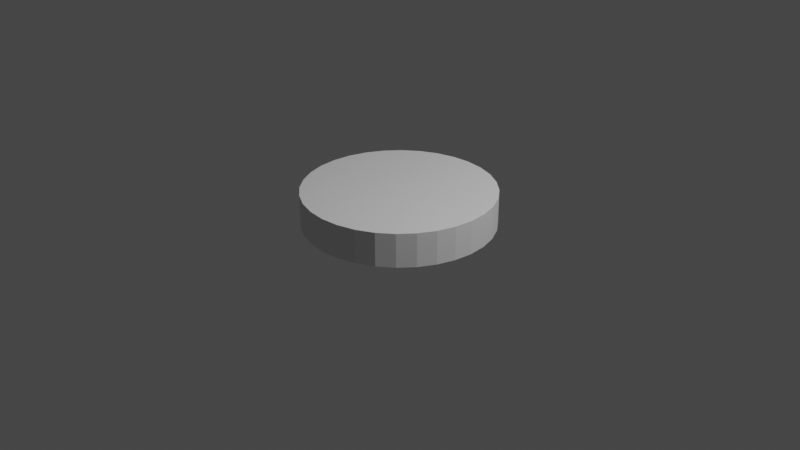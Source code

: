 # Source: test_cylinder.blend  (saved by Blender 2.83.19; exported with 4.5.12 LTS)
import bpy
from mathutils import Matrix  # noqa: F401  (used for matrix-valued properties, if any)

bpy.ops.wm.read_factory_settings(use_empty=True)
scene = bpy.context.scene
scene.name = 'Scene'

# ---- collections
col_collection = bpy.data.collections.new('Collection'); scene.collection.children.link(col_collection)

# ---- world
world_world = bpy.data.worlds.new('World'); scene.world = world_world
world_world.use_nodes = True; world_world.node_tree.nodes.clear()
_N = world_world.node_tree.nodes; _L = world_world.node_tree.links
n0 = _N.new('ShaderNodeOutputWorld'); n0.name = 'World Output'; n0.location = (300, 300)
n1 = _N.new('ShaderNodeBackground'); n1.name = 'Background'; n1.location = (10, 300)
n1.inputs[0].default_value = (0.05088, 0.05088, 0.05088, 1.0)
_L.new(n1.outputs[0], n0.inputs[0])
n0.is_active_output = True
world_world.color = (0.05088, 0.05088, 0.05088)
world_world.use_sun_shadow = False
world_world.sun_shadow_jitter_overblur = 0.0

# ---- cameras
cam_camera = bpy.data.cameras.new('Camera')
cam_camera.clip_end = 100.0
cam_camera.ortho_scale = 7.314

# ---- lights
light_light = bpy.data.lights.new('Light', 'POINT')
light_light.transmission_factor = 0.0
light_light.energy = 1000.0
light_light.shadow_soft_size = 0.1
light_light.shadow_maximum_resolution = 0.006
light_light.use_absolute_resolution = True

# ---- meshes
me_cylinder_001 = bpy.data.meshes.new('Cylinder.001')
me_cylinder_001.from_pydata([(0.3827, 0.9239, -1.0), (0.9808, -0.1951, -1.0), (0.5556, -0.8315, -1.0), (0.1951, -0.9808, -1.0), (-0.1951, -0.9808, -1.0), (-0.3827, -0.9239, -1.0), (-0.5556, -0.8315, -1.0), (-0.7071, -0.7071, -1.0), (-0.8315, -0.5556, -1.0), (-1.0, 9.656e-07, -1.0), (-0.8315, 0.5556, -1.0), (-0.3827, 0.9239, -1.0), (-0.1951, 0.9808, -1.0), (8.941e-08, 3.129e-07, -0.6458), (0.0, 1.0, -1.0), (0.1951, 0.9808, -1.0), (0.1951, 0.9808, -0.6458), (0.0, 1.0, -0.6458), (0.3827, 0.9239, -0.6458), (0.5556, 0.8315, -1.0), (0.5556, 0.8315, -0.6458), (0.7071, 0.7071, -1.0), (0.7071, 0.7071, -0.6458), (0.8315, 0.5556, -1.0), (0.8315, 0.5556, -0.6458), (0.9239, 0.3827, -1.0), (0.9239, 0.3827, -0.6458), (0.9808, 0.1951, -1.0), (0.9808, 0.1951, -0.6458), (1.0, 7.55e-08, -1.0), (1.0, 7.55e-08, -0.6458), (0.9808, -0.1951, -0.6458), (0.9239, -0.3827, -1.0), (0.9239, -0.3827, -0.6458), (0.8315, -0.5556, -1.0), (0.8315, -0.5556, -0.6458), (0.7071, -0.7071, -1.0), (0.7071, -0.7071, -0.6458), (0.5556, -0.8315, -0.6458), (0.3827, -0.9239, -1.0), (0.3827, -0.9239, -0.6458), (0.1951, -0.9808, -0.6458), (-3.258e-07, -1.0, -1.0), (-3.258e-07, -1.0, -0.6458), (-0.1951, -0.9808, -0.6458), (-0.3827, -0.9239, -0.6458), (-0.5556, -0.8315, -0.6458), (-0.7071, -0.7071, -0.6458), (-0.8315, -0.5556, -0.6458), (-0.9239, -0.3827, -1.0), (-0.9239, -0.3827, -0.6458), (-0.9808, -0.1951, -1.0), (-0.9808, -0.1951, -0.6458), (-1.0, 9.656e-07, -0.6458), (-0.9808, 0.1951, -1.0), (-0.9808, 0.1951, -0.6458), (-0.9239, 0.3827, -1.0), (-0.9239, 0.3827, -0.6458), (-0.8315, 0.5556, -0.6458), (-0.7071, 0.7071, -1.0), (-0.7071, 0.7071, -0.6458), (-0.5556, 0.8315, -1.0), (-0.5556, 0.8315, -0.6458), (-0.3827, 0.9239, -0.6458), (-0.1951, 0.9808, -0.6458), (0.1756, 0.8827, -0.6458), (1.187e-08, 0.9, -0.6458), (0.3444, 0.8315, -0.6458), (0.5, 0.7483, -0.6458), (0.6364, 0.6364, -0.6458), (0.7483, 0.5, -0.6458), (0.8315, 0.3444, -0.6458), (0.8827, 0.1756, -0.6458), (0.9, 9.645e-08, -0.6458), (0.8827, -0.1756, -0.6458), (0.8315, -0.3444, -0.6458), (0.7483, -0.5, -0.6458), (0.6364, -0.6364, -0.6458), (0.5, -0.7483, -0.6458), (0.3444, -0.8315, -0.6458), (0.1756, -0.8827, -0.6458), (-2.814e-07, -0.9, -0.6458), (-0.1756, -0.8827, -0.6458), (-0.3444, -0.8315, -0.6458), (-0.5, -0.7483, -0.6458), (-0.6364, -0.6364, -0.6458), (-0.7483, -0.5, -0.6458), (-0.8315, -0.3444, -0.6458), (-0.8827, -0.1756, -0.6458), (-0.9, 8.975e-07, -0.6458), (-0.8827, 0.1756, -0.6458), (-0.8315, 0.3444, -0.6458), (-0.7483, 0.5, -0.6458), (-0.6364, 0.6364, -0.6458), (-0.5, 0.7483, -0.6458), (-0.3444, 0.8315, -0.6458), (-0.1756, 0.8827, -0.6458), (0.1563, 0.7856, -0.6458), (1.963e-08, 0.801, -0.6458), (0.3065, 0.74, -0.6458), (0.445, 0.666, -0.6458), (0.5664, 0.5664, -0.6458), (0.666, 0.445, -0.6458), (0.74, 0.3065, -0.6458), (0.7856, 0.1563, -0.6458), (0.801, 1.217e-07, -0.6458), (0.7856, -0.1563, -0.6458), (0.74, -0.3065, -0.6458), (0.666, -0.445, -0.6458), (0.5664, -0.5664, -0.6458), (0.445, -0.666, -0.6458), (0.3065, -0.74, -0.6458), (0.1563, -0.7856, -0.6458), (-2.414e-07, -0.801, -0.6458), (-0.1563, -0.7856, -0.6458), (-0.3065, -0.74, -0.6458), (-0.445, -0.666, -0.6458), (-0.5664, -0.5664, -0.6458), (-0.666, -0.445, -0.6458), (-0.74, -0.3065, -0.6458), (-0.7856, -0.1563, -0.6458), (-0.801, 8.347e-07, -0.6458), (-0.7856, 0.1563, -0.6458), (-0.74, 0.3065, -0.6458), (-0.666, 0.445, -0.6458), (-0.5664, 0.5664, -0.6458), (-0.445, 0.666, -0.6458), (-0.3065, 0.74, -0.6458), (-0.1563, 0.7856, -0.6458), (0.1406, 0.707, -0.6458), (2.494e-08, 0.7209, -0.6458), (0.2759, 0.666, -0.6458), (0.4005, 0.5994, -0.6458), (0.5098, 0.5098, -0.6458), (0.5994, 0.4005, -0.6458), (0.666, 0.2759, -0.6458), (0.707, 0.1406, -0.6458), (0.7209, 1.419e-07, -0.6458), (0.707, -0.1406, -0.6458), (0.666, -0.2759, -0.6458), (0.5994, -0.4005, -0.6458), (0.5098, -0.5098, -0.6458), (0.4005, -0.5994, -0.6458), (0.2759, -0.666, -0.6458), (0.1406, -0.707, -0.6458), (-2.1e-07, -0.7209, -0.6458), (-0.1406, -0.707, -0.6458), (-0.2759, -0.666, -0.6458), (-0.4005, -0.5994, -0.6458), (-0.5098, -0.5098, -0.6458), (-0.5994, -0.4005, -0.6458), (-0.666, -0.2759, -0.6458), (-0.707, -0.1406, -0.6458), (-0.7209, 7.836e-07, -0.6458), (-0.707, 0.1406, -0.6458), (-0.666, 0.2759, -0.6458), (-0.5994, 0.4005, -0.6458), (-0.5098, 0.5098, -0.6458), (-0.4005, 0.5994, -0.6458), (-0.2759, 0.666, -0.6458), (-0.1406, 0.707, -0.6458), (0.1195, 0.601, -0.6458), (3.188e-08, 0.6128, -0.6458), (0.2345, 0.5661, -0.6458), (0.3404, 0.5095, -0.6458), (0.4333, 0.4333, -0.6458), (0.5095, 0.3404, -0.6458), (0.5661, 0.2345, -0.6458), (0.601, 0.1195, -0.6458), (0.6128, 1.676e-07, -0.6458), (0.601, -0.1195, -0.6458), (0.5661, -0.2345, -0.6458), (0.5095, -0.3404, -0.6458), (0.4333, -0.4333, -0.6458), (0.3404, -0.5095, -0.6458), (0.2345, -0.5661, -0.6458), (0.1195, -0.601, -0.6458), (-1.678e-07, -0.6128, -0.6458), (-0.1195, -0.601, -0.6458), (-0.2345, -0.5661, -0.6458), (-0.3404, -0.5095, -0.6458), (-0.4333, -0.4333, -0.6458), (-0.5095, -0.3404, -0.6458), (-0.5661, -0.2345, -0.6458), (-0.601, -0.1195, -0.6458), (-0.6128, 7.13e-07, -0.6458), (-0.601, 0.1195, -0.6458), (-0.5661, 0.2345, -0.6458), (-0.5095, 0.3404, -0.6458), (-0.4333, 0.4333, -0.6458), (-0.3404, 0.5095, -0.6458), (-0.2345, 0.5661, -0.6458), (-0.1195, 0.601, -0.6458), (0.09564, 0.4808, -0.6458), (5.205e-08, 0.4902, -0.6458), (0.1876, 0.4529, -0.6458), (0.2723, 0.4076, -0.6458), (0.3466, 0.3466, -0.6458), (0.4076, 0.2723, -0.6458), (0.4529, 0.1876, -0.6458), (0.4808, 0.09564, -0.6458), (0.4902, 2.004e-07, -0.6458), (0.4808, -0.09564, -0.6458), (0.4529, -0.1876, -0.6458), (0.4076, -0.2723, -0.6458), (0.3466, -0.3466, -0.6458), (0.2723, -0.4076, -0.6458), (0.1876, -0.4529, -0.6458), (0.09564, -0.4808, -0.6458), (-1.077e-07, -0.4902, -0.6458), (-0.09564, -0.4808, -0.6458), (-0.1876, -0.4529, -0.6458), (-0.2723, -0.4076, -0.6458), (-0.3466, -0.3466, -0.6458), (-0.4076, -0.2723, -0.6458), (-0.4529, -0.1876, -0.6458), (-0.4808, -0.09564, -0.6458), (-0.4902, 6.367e-07, -0.6458), (-0.4808, 0.09564, -0.6458), (-0.4529, 0.1876, -0.6458), (-0.4076, 0.2723, -0.6458), (-0.3466, 0.3466, -0.6458), (-0.2723, 0.4076, -0.6458), (-0.1876, 0.4529, -0.6458), (-0.09563, 0.4808, -0.6458), (0.06694, 0.3366, -0.6458), (6.095e-08, 0.3431, -0.6458), (0.1313, 0.317, -0.6458), (0.1906, 0.2853, -0.6458), (0.2426, 0.2426, -0.6458), (0.2853, 0.1906, -0.6458), (0.317, 0.1313, -0.6458), (0.3366, 0.06695, -0.6458), (0.3431, 2.319e-07, -0.6458), (0.3366, -0.06694, -0.6458), (0.317, -0.1313, -0.6458), (0.2853, -0.1906, -0.6458), (0.2426, -0.2426, -0.6458), (0.1906, -0.2853, -0.6458), (0.1313, -0.317, -0.6458), (0.06694, -0.3366, -0.6458), (-5.086e-08, -0.3431, -0.6458), (-0.06695, -0.3366, -0.6458), (-0.1313, -0.317, -0.6458), (-0.1906, -0.2853, -0.6458), (-0.2426, -0.2426, -0.6458), (-0.2853, -0.1906, -0.6458), (-0.317, -0.1313, -0.6458), (-0.3366, -0.06694, -0.6458), (-0.3431, 5.373e-07, -0.6458), (-0.3366, 0.06695, -0.6458), (-0.317, 0.1313, -0.6458), (-0.2853, 0.1906, -0.6458), (-0.2426, 0.2426, -0.6458), (-0.1906, 0.2853, -0.6458), (-0.1313, 0.317, -0.6458), (-0.06694, 0.3366, -0.6458), (0.03347, 0.1683, -0.6458), (7.46e-08, 0.1716, -0.6458), (0.09532, 0.1427, -0.6458), (0.1213, 0.1213, -0.6458), (0.1427, 0.09532, -0.6458), (0.1585, 0.06566, -0.6458), (0.1683, 0.03347, -0.6458), (0.1213, -0.1213, -0.6458), (0.06566, -0.1585, -0.6458), (0.03347, -0.1683, -0.6458), (1.869e-08, -0.1716, -0.6458), (-0.06566, -0.1585, -0.6458), (-0.1213, -0.1213, -0.6458), (-0.1427, -0.09532, -0.6458), (-0.1585, -0.06566, -0.6458), (-0.1683, -0.03347, -0.6458), (-0.1213, 0.1213, -0.6458), (-0.09532, 0.1427, -0.6458), (-0.03347, 0.1683, -0.6458), (0.06566, 0.1585, -0.6458), (0.1716, 2.715e-07, -0.6458), (0.1683, -0.03347, -0.6458), (0.1585, -0.06566, -0.6458), (0.1427, -0.09532, -0.6458), (0.09532, -0.1427, -0.6458), (-0.03347, -0.1683, -0.6458), (-0.09532, -0.1427, -0.6458), (-0.1716, 4.242e-07, -0.6458), (-0.1683, 0.03347, -0.6458), (-0.1585, 0.06566, -0.6458), (-0.1427, 0.09532, -0.6458), (-0.06566, 0.1585, -0.6458), (0.01339, 0.06731, -0.6458), (8.537e-08, 0.06863, -0.6458), (0.02626, 0.06341, -0.6458), (0.03813, 0.05706, -0.6458), (0.04853, 0.04853, -0.6458), (0.05706, 0.03813, -0.6458), (0.06341, 0.02626, -0.6458), (0.06731, 0.01339, -0.6458), (0.06863, 2.963e-07, -0.6458), (0.06731, -0.01339, -0.6458), (0.06341, -0.02626, -0.6458), (0.05706, -0.03813, -0.6458), (0.04853, -0.04853, -0.6458), (0.03813, -0.05706, -0.6458), (0.02626, -0.06341, -0.6458), (0.01339, -0.06731, -0.6458), (6.301e-08, -0.06863, -0.6458), (-0.01339, -0.06731, -0.6458), (-0.02626, -0.06341, -0.6458), (-0.03813, -0.05706, -0.6458), (-0.04853, -0.04853, -0.6458), (-0.05706, -0.03813, -0.6458), (-0.06341, -0.02626, -0.6458), (-0.06731, -0.01339, -0.6458), (-0.06863, 3.574e-07, -0.6458), (-0.06731, 0.01339, -0.6458), (-0.06341, 0.02626, -0.6458), (-0.05706, 0.03813, -0.6458), (-0.04853, 0.04853, -0.6458), (-0.03813, 0.05706, -0.6458), (-0.02626, 0.06341, -0.6458), (-0.01339, 0.06731, -0.6458)], [], [(27, 3, 51), (302, 13, 303), (301, 13, 302), (300, 13, 301), (313, 13, 314), (299, 13, 300), (297, 13, 298), (310, 13, 311), (296, 13, 297), (295, 13, 296), (307, 13, 308), (293, 13, 294), (319, 13, 320), (305, 13, 306), (291, 13, 292), (304, 13, 305), (317, 13, 318), (289, 13, 291), (17, 15, 14), (16, 0, 15), (18, 19, 0), (20, 21, 19), (22, 23, 21), (24, 25, 23), (26, 27, 25), (28, 29, 27), (30, 1, 29), (31, 32, 1), (33, 34, 32), (35, 36, 34), (37, 2, 36), (38, 39, 2), (40, 3, 39), (41, 42, 3), (43, 4, 42), (44, 5, 4), (45, 6, 5), (46, 7, 6), (47, 8, 7), (48, 49, 8), (50, 51, 49), (52, 9, 51), (53, 54, 9), (55, 56, 54), (57, 10, 56), (58, 59, 10), (60, 61, 59), (62, 11, 61), (64, 95, 96), (63, 12, 11), (64, 14, 12), (89, 120, 121), (30, 74, 31), (44, 83, 45), (58, 91, 92), (22, 70, 24), (38, 79, 40), (52, 87, 88), (16, 66, 65), (64, 66, 17), (31, 75, 33), (45, 84, 46), (60, 92, 93), (24, 71, 26), (40, 80, 41), (53, 88, 89), (16, 67, 18), (33, 76, 35), (46, 85, 47), (62, 93, 94), (26, 72, 28), (41, 81, 43), (55, 89, 90), (18, 68, 20), (35, 77, 37), (48, 85, 86), (63, 94, 95), (28, 73, 30), (43, 82, 44), (57, 90, 91), (22, 68, 69), (37, 78, 38), (50, 86, 87), (124, 155, 156), (75, 108, 76), (90, 121, 122), (76, 109, 77), (91, 122, 123), (77, 110, 78), (92, 123, 124), (78, 111, 79), (65, 98, 97), (93, 124, 125), (80, 111, 112), (65, 99, 67), (94, 125, 126), (80, 113, 81), (67, 100, 68), (94, 127, 95), (81, 114, 82), (69, 100, 101), (96, 127, 128), (83, 114, 115), (69, 102, 70), (96, 98, 66), (83, 116, 84), (70, 103, 71), (84, 117, 85), (71, 104, 72), (86, 117, 118), (72, 105, 73), (87, 118, 119), (73, 106, 74), (88, 119, 120), (74, 107, 75), (154, 185, 186), (110, 143, 111), (97, 130, 129), (125, 156, 157), (112, 143, 144), (99, 129, 131), (126, 157, 158), (113, 144, 145), (99, 132, 100), (126, 159, 127), (113, 146, 114), (101, 132, 133), (128, 159, 160), (115, 146, 147), (101, 134, 102), (128, 130, 98), (116, 147, 148), (102, 135, 103), (116, 149, 117), (103, 136, 104), (118, 149, 150), (104, 137, 105), (118, 151, 119), (105, 138, 106), (120, 151, 152), (106, 139, 107), (121, 152, 153), (107, 140, 108), (122, 153, 154), (108, 141, 109), (123, 154, 155), (109, 142, 110), (161, 194, 193), (140, 173, 141), (155, 186, 187), (141, 174, 142), (156, 187, 188), (142, 175, 143), (129, 162, 161), (157, 188, 189), (144, 175, 176), (131, 161, 163), (158, 189, 190), (145, 176, 177), (131, 164, 132), (158, 191, 159), (145, 178, 146), (133, 164, 165), (160, 191, 192), (147, 178, 179), (133, 166, 134), (160, 162, 130), (148, 179, 180), (135, 166, 167), (149, 180, 181), (135, 168, 136), (150, 181, 182), (136, 169, 137), (150, 183, 151), (137, 170, 138), (152, 183, 184), (139, 170, 171), (153, 184, 185), (139, 172, 140), (196, 229, 197), (189, 220, 221), (176, 207, 208), (163, 193, 195), (190, 221, 222), (176, 209, 177), (163, 196, 164), (190, 223, 191), (177, 210, 178), (165, 196, 197), (192, 223, 224), (178, 211, 179), (165, 198, 166), (162, 224, 194), (179, 212, 180), (167, 198, 199), (181, 212, 213), (167, 200, 168), (182, 213, 214), (168, 201, 169), (182, 215, 183), (169, 202, 170), (184, 215, 216), (171, 202, 203), (185, 216, 217), (171, 204, 172), (186, 217, 218), (172, 205, 173), (187, 218, 219), (173, 206, 174), (188, 219, 220), (174, 207, 175), (231, 263, 232), (224, 255, 256), (211, 242, 243), (197, 230, 198), (224, 226, 194), (211, 244, 212), (199, 230, 231), (213, 244, 245), (199, 232, 200), (214, 245, 246), (200, 233, 201), (215, 246, 247), (201, 234, 202), (216, 247, 248), (203, 234, 235), (217, 248, 249), (203, 236, 204), (218, 249, 250), (204, 237, 205), (219, 250, 251), (205, 238, 206), (220, 251, 252), (206, 239, 207), (193, 226, 225), (221, 252, 253), (208, 239, 240), (193, 227, 195), (221, 254, 222), (208, 241, 209), (195, 228, 196), (223, 254, 255), (209, 242, 210), (246, 269, 270), (232, 277, 233), (247, 270, 271), (233, 278, 234), (248, 271, 272), (235, 278, 279), (249, 272, 284), (235, 280, 236), (250, 284, 285), (237, 280, 264), (251, 285, 286), (237, 281, 238), (252, 286, 287), (238, 265, 239), (226, 257, 225), (253, 287, 273), (240, 265, 266), (225, 276, 227), (254, 273, 274), (240, 267, 241), (228, 276, 259), (255, 274, 288), (241, 282, 242), (229, 259, 260), (256, 288, 275), (243, 282, 268), (229, 261, 230), (256, 258, 226), (243, 283, 244), (231, 261, 262), (245, 283, 269), (264, 302, 281), (287, 315, 316), (281, 303, 265), (257, 290, 289), (273, 316, 317), (266, 303, 304), (257, 291, 276), (274, 317, 318), (266, 305, 267), (276, 292, 259), (288, 318, 319), (267, 306, 282), (260, 292, 293), (275, 319, 320), (268, 306, 307), (260, 294, 261), (275, 290, 258), (268, 308, 283), (262, 294, 295), (269, 308, 309), (262, 296, 263), (269, 310, 270), (263, 297, 277), (270, 311, 271), (277, 298, 278), (272, 311, 312), (279, 298, 299), (284, 312, 313), (279, 300, 280), (285, 313, 314), (280, 301, 264), (286, 314, 315), (12, 14, 15), (15, 0, 19), (19, 21, 23), (23, 25, 19), (25, 27, 19), (27, 29, 1), (1, 32, 27), (32, 34, 27), (34, 36, 3), (36, 2, 3), (2, 39, 3), (3, 42, 4), (4, 5, 6), (6, 7, 8), (8, 49, 51), (51, 9, 54), (54, 56, 10), (10, 59, 12), (59, 61, 12), (61, 11, 12), (12, 15, 19), (3, 4, 51), (4, 6, 51), (6, 8, 51), (51, 54, 12), (54, 10, 12), (12, 19, 27), (27, 34, 3), (12, 27, 51), (316, 315, 13), (315, 314, 13), (313, 312, 13), (299, 298, 13), (312, 311, 13), (310, 309, 13), (309, 308, 13), (295, 294, 13), (290, 320, 13), (307, 306, 13), (293, 292, 13), (319, 318, 13), (304, 303, 13), (317, 316, 13), (17, 16, 15), (16, 18, 0), (18, 20, 19), (20, 22, 21), (22, 24, 23), (24, 26, 25), (26, 28, 27), (28, 30, 29), (30, 31, 1), (31, 33, 32), (33, 35, 34), (35, 37, 36), (37, 38, 2), (38, 40, 39), (40, 41, 3), (41, 43, 42), (43, 44, 4), (44, 45, 5), (45, 46, 6), (46, 47, 7), (47, 48, 8), (48, 50, 49), (50, 52, 51), (52, 53, 9), (53, 55, 54), (55, 57, 56), (57, 58, 10), (58, 60, 59), (60, 62, 61), (62, 63, 11), (64, 63, 95), (63, 64, 12), (64, 17, 14), (89, 88, 120), (30, 73, 74), (44, 82, 83), (58, 57, 91), (22, 69, 70), (38, 78, 79), (52, 50, 87), (16, 17, 66), (64, 96, 66), (31, 74, 75), (45, 83, 84), (60, 58, 92), (24, 70, 71), (40, 79, 80), (53, 52, 88), (16, 65, 67), (33, 75, 76), (46, 84, 85), (62, 60, 93), (26, 71, 72), (41, 80, 81), (55, 53, 89), (18, 67, 68), (35, 76, 77), (48, 47, 85), (63, 62, 94), (28, 72, 73), (43, 81, 82), (57, 55, 90), (22, 20, 68), (37, 77, 78), (50, 48, 86), (124, 123, 155), (75, 107, 108), (90, 89, 121), (76, 108, 109), (91, 90, 122), (77, 109, 110), (92, 91, 123), (78, 110, 111), (65, 66, 98), (93, 92, 124), (80, 79, 111), (65, 97, 99), (94, 93, 125), (80, 112, 113), (67, 99, 100), (94, 126, 127), (81, 113, 114), (69, 68, 100), (96, 95, 127), (83, 82, 114), (69, 101, 102), (96, 128, 98), (83, 115, 116), (70, 102, 103), (84, 116, 117), (71, 103, 104), (86, 85, 117), (72, 104, 105), (87, 86, 118), (73, 105, 106), (88, 87, 119), (74, 106, 107), (154, 153, 185), (110, 142, 143), (97, 98, 130), (125, 124, 156), (112, 111, 143), (99, 97, 129), (126, 125, 157), (113, 112, 144), (99, 131, 132), (126, 158, 159), (113, 145, 146), (101, 100, 132), (128, 127, 159), (115, 114, 146), (101, 133, 134), (128, 160, 130), (116, 115, 147), (102, 134, 135), (116, 148, 149), (103, 135, 136), (118, 117, 149), (104, 136, 137), (118, 150, 151), (105, 137, 138), (120, 119, 151), (106, 138, 139), (121, 120, 152), (107, 139, 140), (122, 121, 153), (108, 140, 141), (123, 122, 154), (109, 141, 142), (161, 162, 194), (140, 172, 173), (155, 154, 186), (141, 173, 174), (156, 155, 187), (142, 174, 175), (129, 130, 162), (157, 156, 188), (144, 143, 175), (131, 129, 161), (158, 157, 189), (145, 144, 176), (131, 163, 164), (158, 190, 191), (145, 177, 178), (133, 132, 164), (160, 159, 191), (147, 146, 178), (133, 165, 166), (160, 192, 162), (148, 147, 179), (135, 134, 166), (149, 148, 180), (135, 167, 168), (150, 149, 181), (136, 168, 169), (150, 182, 183), (137, 169, 170), (152, 151, 183), (139, 138, 170), (153, 152, 184), (139, 171, 172), (196, 228, 229), (189, 188, 220), (176, 175, 207), (163, 161, 193), (190, 189, 221), (176, 208, 209), (163, 195, 196), (190, 222, 223), (177, 209, 210), (165, 164, 196), (192, 191, 223), (178, 210, 211), (165, 197, 198), (162, 192, 224), (179, 211, 212), (167, 166, 198), (181, 180, 212), (167, 199, 200), (182, 181, 213), (168, 200, 201), (182, 214, 215), (169, 201, 202), (184, 183, 215), (171, 170, 202), (185, 184, 216), (171, 203, 204), (186, 185, 217), (172, 204, 205), (187, 186, 218), (173, 205, 206), (188, 187, 219), (174, 206, 207), (231, 262, 263), (224, 223, 255), (211, 210, 242), (197, 229, 230), (224, 256, 226), (211, 243, 244), (199, 198, 230), (213, 212, 244), (199, 231, 232), (214, 213, 245), (200, 232, 233), (215, 214, 246), (201, 233, 234), (216, 215, 247), (203, 202, 234), (217, 216, 248), (203, 235, 236), (218, 217, 249), (204, 236, 237), (219, 218, 250), (205, 237, 238), (220, 219, 251), (206, 238, 239), (193, 194, 226), (221, 220, 252), (208, 207, 239), (193, 225, 227), (221, 253, 254), (208, 240, 241), (195, 227, 228), (223, 222, 254), (209, 241, 242), (246, 245, 269), (232, 263, 277), (247, 246, 270), (233, 277, 278), (248, 247, 271), (235, 234, 278), (249, 248, 272), (235, 279, 280), (250, 249, 284), (237, 236, 280), (251, 250, 285), (237, 264, 281), (252, 251, 286), (238, 281, 265), (226, 258, 257), (253, 252, 287), (240, 239, 265), (225, 257, 276), (254, 253, 273), (240, 266, 267), (228, 227, 276), (255, 254, 274), (241, 267, 282), (229, 228, 259), (256, 255, 288), (243, 242, 282), (229, 260, 261), (256, 275, 258), (243, 268, 283), (231, 230, 261), (245, 244, 283), (264, 301, 302), (289, 290, 13), (287, 286, 315), (281, 302, 303), (257, 258, 290), (273, 287, 316), (266, 265, 303), (257, 289, 291), (274, 273, 317), (266, 304, 305), (276, 291, 292), (288, 274, 318), (267, 305, 306), (260, 259, 292), (275, 288, 319), (268, 282, 306), (260, 293, 294), (275, 320, 290), (268, 307, 308), (262, 261, 294), (269, 283, 308), (262, 295, 296), (269, 309, 310), (263, 296, 297), (270, 310, 311), (277, 297, 298), (272, 271, 311), (279, 278, 298), (284, 272, 312), (279, 299, 300), (285, 284, 313), (280, 300, 301), (286, 285, 314)])
_uv = me_cylinder_001.uv_layers.new(name='UVMap')
_uv.uv.foreach_set('vector', [0.9854, 0.2968, 0.7968, 0.01461, 0.5146, 0.2032, 0.5938, 0.9792, 0.5625, 0.9792, 0.5625, 0.9792, 0.625, 0.9792, 0.5938, 0.9792, 0.5938, 0.9792, 0.6562, 0.9792, 0.625, 0.9792, 0.625, 0.9792, 0.25, 0.9792, 0.2188, 0.9792, 0.2188, 0.9792, 0.6875, 0.9792, 0.6562, 0.9792, 0.6562, 0.9792, 0.75, 0.9792, 0.7188, 0.9792, 0.7188, 0.9792, 0.3438, 0.9792, 0.3125, 0.9792, 0.3125, 0.9792, 0.7812, 0.9792, 0.75, 0.9792, 0.75, 0.9792, 0.8125, 0.9792, 0.7812, 0.9792, 0.7812, 0.9792, 0.4375, 0.9792, 0.4063, 0.9792, 0.4063, 0.9792, 0.875, 0.9792, 0.8438, 0.9792, 0.8438, 0.9792, 0.0625, 0.9792, 0.03125, 0.9792, 0.03125, 0.9792, 0.5, 0.9792, 0.4688, 0.9792, 0.4688, 0.9792, 0.9375, 0.9792, 0.9062, 0.9792, 0.9062, 0.9792, 0.5312, 0.9792, 0.5, 0.9792, 0.5, 0.9792, 0.125, 0.9792, 0.09375, 0.9792, 0.09375, 0.9792, 0.9688, 0.9792, 0.9375, 0.9792, 0.9375, 0.9792, 1.0, 0.9792, 0.9688, 0.5, 1.0, 0.5, 0.9688, 0.9792, 0.9375, 0.5, 0.9688, 0.5, 0.9375, 0.9792, 0.9062, 0.5, 0.9375, 0.5, 0.9062, 0.9792, 0.875, 0.5, 0.9062, 0.5, 0.875, 0.9792, 0.8438, 0.5, 0.875, 0.5, 0.8438, 0.9792, 0.8125, 0.5, 0.8438, 0.5, 0.8125, 0.9792, 0.7812, 0.5, 0.8125, 0.5, 0.7812, 0.9792, 0.75, 0.5, 0.7812, 0.5, 0.75, 0.9792, 0.7188, 0.5, 0.75, 0.5, 0.7188, 0.9792, 0.6875, 0.5, 0.7188, 0.5, 0.6875, 0.9792, 0.6562, 0.5, 0.6875, 0.5, 0.6562, 0.9792, 0.625, 0.5, 0.6562, 0.5, 0.625, 0.9792, 0.5938, 0.5, 0.625, 0.5, 0.5938, 0.9792, 0.5625, 0.5, 0.5938, 0.5, 0.5625, 0.9792, 0.5312, 0.5, 0.5625, 0.5, 0.5312, 0.9792, 0.5, 0.5, 0.5312, 0.5, 0.5, 0.9792, 0.4688, 0.5, 0.5, 0.5, 0.4688, 0.9792, 0.4375, 0.5, 0.4688, 0.5, 0.4375, 0.9792, 0.4062, 0.5, 0.4375, 0.5, 0.4063, 0.9792, 0.375, 0.5, 0.4062, 0.5, 0.375, 0.9792, 0.3438, 0.5, 0.375, 0.5, 0.3438, 0.9792, 0.3125, 0.5, 0.3438, 0.5, 0.3125, 0.9792, 0.2812, 0.5, 0.3125, 0.5, 0.2812, 0.9792, 0.25, 0.5, 0.2812, 0.5, 0.25, 0.9792, 0.2188, 0.5, 0.25, 0.5, 0.2188, 0.9792, 0.1875, 0.5, 0.2188, 0.5, 0.1875, 0.9792, 0.1562, 0.5, 0.1875, 0.5, 0.1562, 0.9792, 0.125, 0.5, 0.1562, 0.5, 0.125, 0.9792, 0.09375, 0.5, 0.125, 0.5, 0.09375, 0.9792, 0.0625, 0.5, 0.09375, 0.5, 0.03125, 0.9792, 0.0625, 0.9792, 0.03125, 0.9792, 0.0625, 0.9792, 0.03125, 0.5, 0.0625, 0.5, 0.03125, 0.9792, 0.0, 0.5, 0.03125, 0.5, 0.25, 0.9792, 0.2812, 0.9792, 0.25, 0.9792, 0.75, 0.9792, 0.7188, 0.9792, 0.7188, 0.9792, 0.4688, 0.9792, 0.4375, 0.9792, 0.4375, 0.9792, 0.1562, 0.9792, 0.1875, 0.9792, 0.1562, 0.9792, 0.875, 0.9792, 0.8438, 0.9792, 0.8438, 0.9792, 0.5938, 0.9792, 0.5625, 0.9792, 0.5625, 0.9792, 0.2812, 0.9792, 0.3125, 0.9792, 0.2812, 0.9792, 0.9688, 0.9792, 1.0, 0.9792, 0.9688, 0.9792, 0.03125, 0.9792, 0.0, 0.9792, 0.0, 0.9792, 0.7188, 0.9792, 0.6875, 0.9792, 0.6875, 0.9792, 0.4375, 0.9792, 0.4063, 0.9792, 0.4063, 0.9792, 0.125, 0.9792, 0.1562, 0.9792, 0.125, 0.9792, 0.8438, 0.9792, 0.8125, 0.9792, 0.8125, 0.9792, 0.5625, 0.9792, 0.5312, 0.9792, 0.5312, 0.9792, 0.25, 0.9792, 0.2812, 0.9792, 0.25, 0.9792, 0.9688, 0.9792, 0.9375, 0.9792, 0.9375, 0.9792, 0.6875, 0.9792, 0.6562, 0.9792, 0.6562, 0.9792, 0.4063, 0.9792, 0.375, 0.9792, 0.375, 0.9792, 0.09375, 0.9792, 0.125, 0.9792, 0.09375, 0.9792, 0.8125, 0.9792, 0.7812, 0.9792, 0.7812, 0.9792, 0.5312, 0.9792, 0.5, 0.9792, 0.5, 0.9792, 0.2188, 0.9792, 0.25, 0.9792, 0.2188, 0.9792, 0.9375, 0.9792, 0.9062, 0.9792, 0.9062, 0.9792, 0.6562, 0.9792, 0.625, 0.9792, 0.625, 0.9792, 0.3438, 0.9792, 0.375, 0.9792, 0.3438, 0.9792, 0.0625, 0.9792, 0.09375, 0.9792, 0.0625, 0.9792, 0.7812, 0.9792, 0.75, 0.9792, 0.75, 0.9792, 0.5, 0.9792, 0.4688, 0.9792, 0.4688, 0.9792, 0.1875, 0.9792, 0.2188, 0.9792, 0.1875, 0.9792, 0.875, 0.9792, 0.9062, 0.9792, 0.875, 0.9792, 0.625, 0.9792, 0.5938, 0.9792, 0.5938, 0.9792, 0.3125, 0.9792, 0.3438, 0.9792, 0.3125, 0.9792, 0.1562, 0.9792, 0.1875, 0.9792, 0.1562, 0.9792, 0.6875, 0.9792, 0.6562, 0.9792, 0.6562, 0.9792, 0.2188, 0.9792, 0.25, 0.9792, 0.2188, 0.9792, 0.6562, 0.9792, 0.625, 0.9792, 0.625, 0.9792, 0.1875, 0.9792, 0.2188, 0.9792, 0.1875, 0.9792, 0.625, 0.9792, 0.5938, 0.9792, 0.5938, 0.9792, 0.1562, 0.9792, 0.1875, 0.9792, 0.1562, 0.9792, 0.5938, 0.9792, 0.5625, 0.9792, 0.5625, 0.9792, 0.9688, 0.9792, 1.0, 0.9792, 0.9688, 0.9792, 0.125, 0.9792, 0.1562, 0.9792, 0.125, 0.9792, 0.5312, 0.9792, 0.5625, 0.9792, 0.5312, 0.9792, 0.9688, 0.9792, 0.9375, 0.9792, 0.9375, 0.9792, 0.09375, 0.9792, 0.125, 0.9792, 0.09375, 0.9792, 0.5312, 0.9792, 0.5, 0.9792, 0.5, 0.9792, 0.9375, 0.9792, 0.9062, 0.9792, 0.9062, 0.9792, 0.09375, 0.9792, 0.0625, 0.9792, 0.0625, 0.9792, 0.5, 0.9792, 0.4688, 0.9792, 0.4688, 0.9792, 0.875, 0.9792, 0.9062, 0.9792, 0.875, 0.9792, 0.03125, 0.9792, 0.0625, 0.9792, 0.03125, 0.9792, 0.4375, 0.9792, 0.4688, 0.9792, 0.4375, 0.9792, 0.875, 0.9792, 0.8438, 0.9792, 0.8438, 0.9792, 0.03125, 0.9792, 0.0, 0.9792, 0.0, 0.9792, 0.4375, 0.9792, 0.4063, 0.9792, 0.4063, 0.9792, 0.8438, 0.9792, 0.8125, 0.9792, 0.8125, 0.9792, 0.4063, 0.9792, 0.375, 0.9792, 0.375, 0.9792, 0.8125, 0.9792, 0.7812, 0.9792, 0.7812, 0.9792, 0.3438, 0.9792, 0.375, 0.9792, 0.3438, 0.9792, 0.7812, 0.9792, 0.75, 0.9792, 0.75, 0.9792, 0.3125, 0.9792, 0.3438, 0.9792, 0.3125, 0.9792, 0.75, 0.9792, 0.7188, 0.9792, 0.7188, 0.9792, 0.2812, 0.9792, 0.3125, 0.9792, 0.2812, 0.9792, 0.7188, 0.9792, 0.6875, 0.9792, 0.6875, 0.9792, 0.2188, 0.9792, 0.25, 0.9792, 0.2188, 0.9792, 0.5938, 0.9792, 0.5625, 0.9792, 0.5625, 0.9792, 0.9688, 0.9792, 1.0, 0.9792, 0.9688, 0.9792, 0.125, 0.9792, 0.1562, 0.9792, 0.125, 0.9792, 0.5312, 0.9792, 0.5625, 0.9792, 0.5312, 0.9792, 0.9375, 0.9792, 0.9688, 0.9792, 0.9375, 0.9792, 0.09375, 0.9792, 0.125, 0.9792, 0.09375, 0.9792, 0.5, 0.9792, 0.5312, 0.9792, 0.5, 0.9792, 0.9375, 0.9792, 0.9062, 0.9792, 0.9062, 0.9792, 0.09375, 0.9792, 0.0625, 0.9792, 0.0625, 0.9792, 0.5, 0.9792, 0.4688, 0.9792, 0.4688, 0.9792, 0.875, 0.9792, 0.9062, 0.9792, 0.875, 0.9792, 0.03125, 0.9792, 0.0625, 0.9792, 0.03125, 0.9792, 0.4375, 0.9792, 0.4688, 0.9792, 0.4375, 0.9792, 0.875, 0.9792, 0.8438, 0.9792, 0.8438, 0.9792, 0.03125, 0.9792, 0.0, 0.9792, 0.0, 0.9792, 0.4063, 0.9792, 0.4375, 0.9792, 0.4063, 0.9792, 0.8438, 0.9792, 0.8125, 0.9792, 0.8125, 0.9792, 0.4063, 0.9792, 0.375, 0.9792, 0.375, 0.9792, 0.8125, 0.9792, 0.7812, 0.9792, 0.7812, 0.9792, 0.3438, 0.9792, 0.375, 0.9792, 0.3438, 0.9792, 0.7812, 0.9792, 0.75, 0.9792, 0.75, 0.9792, 0.3438, 0.9792, 0.3125, 0.9792, 0.3125, 0.9792, 0.75, 0.9792, 0.7188, 0.9792, 0.7188, 0.9792, 0.2812, 0.9792, 0.3125, 0.9792, 0.2812, 0.9792, 0.7188, 0.9792, 0.6875, 0.9792, 0.6875, 0.9792, 0.25, 0.9792, 0.2812, 0.9792, 0.25, 0.9792, 0.6875, 0.9792, 0.6562, 0.9792, 0.6562, 0.9792, 0.2188, 0.9792, 0.25, 0.9792, 0.2188, 0.9792, 0.6562, 0.9792, 0.625, 0.9792, 0.625, 0.9792, 0.1875, 0.9792, 0.2188, 0.9792, 0.1875, 0.9792, 0.625, 0.9792, 0.5938, 0.9792, 0.5938, 0.9792, 0.9688, 0.9792, 1.0, 0.9792, 0.9688, 0.9792, 0.6562, 0.9792, 0.625, 0.9792, 0.625, 0.9792, 0.1875, 0.9792, 0.2188, 0.9792, 0.1875, 0.9792, 0.625, 0.9792, 0.5938, 0.9792, 0.5938, 0.9792, 0.1562, 0.9792, 0.1875, 0.9792, 0.1562, 0.9792, 0.5938, 0.9792, 0.5625, 0.9792, 0.5625, 0.9792, 0.9688, 0.9792, 1.0, 0.9792, 0.9688, 0.9792, 0.125, 0.9792, 0.1562, 0.9792, 0.125, 0.9792, 0.5312, 0.9792, 0.5625, 0.9792, 0.5312, 0.9792, 0.9375, 0.9792, 0.9688, 0.9792, 0.9375, 0.9792, 0.09375, 0.9792, 0.125, 0.9792, 0.09375, 0.9792, 0.5, 0.9792, 0.5312, 0.9792, 0.5, 0.9792, 0.9375, 0.9792, 0.9062, 0.9792, 0.9062, 0.9792, 0.09375, 0.9792, 0.0625, 0.9792, 0.0625, 0.9792, 0.5, 0.9792, 0.4688, 0.9792, 0.4688, 0.9792, 0.875, 0.9792, 0.9062, 0.9792, 0.875, 0.9792, 0.03125, 0.9792, 0.0625, 0.9792, 0.03125, 0.9792, 0.4375, 0.9792, 0.4688, 0.9792, 0.4375, 0.9792, 0.875, 0.9792, 0.8438, 0.9792, 0.8438, 0.9792, 0.03125, 0.9792, 0.0, 0.9792, 0.0, 0.9792, 0.4063, 0.9792, 0.4375, 0.9792, 0.4063, 0.9792, 0.8125, 0.9792, 0.8438, 0.9792, 0.8125, 0.9792, 0.375, 0.9792, 0.4063, 0.9792, 0.375, 0.9792, 0.8125, 0.9792, 0.7812, 0.9792, 0.7812, 0.9792, 0.3438, 0.9792, 0.375, 0.9792, 0.3438, 0.9792, 0.7812, 0.9792, 0.75, 0.9792, 0.75, 0.9792, 0.3438, 0.9792, 0.3125, 0.9792, 0.3125, 0.9792, 0.75, 0.9792, 0.7188, 0.9792, 0.7188, 0.9792, 0.2812, 0.9792, 0.3125, 0.9792, 0.2812, 0.9792, 0.6875, 0.9792, 0.7188, 0.9792, 0.6875, 0.9792, 0.25, 0.9792, 0.2812, 0.9792, 0.25, 0.9792, 0.6875, 0.9792, 0.6562, 0.9792, 0.6562, 0.9792, 0.9062, 0.9792, 0.875, 0.9792, 0.875, 0.9792, 0.125, 0.9792, 0.1562, 0.9792, 0.125, 0.9792, 0.5312, 0.9792, 0.5625, 0.9792, 0.5312, 0.9792, 0.9375, 0.9792, 0.9688, 0.9792, 0.9375, 0.9792, 0.09375, 0.9792, 0.125, 0.9792, 0.09375, 0.9792, 0.5312, 0.9792, 0.5, 0.9792, 0.5, 0.9792, 0.9375, 0.9792, 0.9062, 0.9792, 0.9062, 0.9792, 0.09375, 0.9792, 0.0625, 0.9792, 0.0625, 0.9792, 0.5, 0.9792, 0.4688, 0.9792, 0.4688, 0.9792, 0.875, 0.9792, 0.9062, 0.9792, 0.875, 0.9792, 0.03125, 0.9792, 0.0625, 0.9792, 0.03125, 0.9792, 0.4688, 0.9792, 0.4375, 0.9792, 0.4375, 0.9792, 0.875, 0.9792, 0.8438, 0.9792, 0.8438, 0.9792, 0.0, 0.9792, 0.03125, 0.9792, 0.0, 0.9792, 0.4375, 0.9792, 0.4063, 0.9792, 0.4063, 0.9792, 0.8125, 0.9792, 0.8438, 0.9792, 0.8125, 0.9792, 0.375, 0.9792, 0.4063, 0.9792, 0.375, 0.9792, 0.8125, 0.9792, 0.7812, 0.9792, 0.7812, 0.9792, 0.3438, 0.9792, 0.375, 0.9792, 0.3438, 0.9792, 0.7812, 0.9792, 0.75, 0.9792, 0.75, 0.9792, 0.3438, 0.9792, 0.3125, 0.9792, 0.3125, 0.9792, 0.75, 0.9792, 0.7188, 0.9792, 0.7188, 0.9792, 0.2812, 0.9792, 0.3125, 0.9792, 0.2812, 0.9792, 0.6875, 0.9792, 0.7188, 0.9792, 0.6875, 0.9792, 0.25, 0.9792, 0.2812, 0.9792, 0.25, 0.9792, 0.6875, 0.9792, 0.6562, 0.9792, 0.6562, 0.9792, 0.2188, 0.9792, 0.25, 0.9792, 0.2188, 0.9792, 0.6562, 0.9792, 0.625, 0.9792, 0.625, 0.9792, 0.1875, 0.9792, 0.2188, 0.9792, 0.1875, 0.9792, 0.625, 0.9792, 0.5938, 0.9792, 0.5938, 0.9792, 0.1562, 0.9792, 0.1875, 0.9792, 0.1562, 0.9792, 0.5938, 0.9792, 0.5625, 0.9792, 0.5625, 0.9792, 0.8125, 0.9792, 0.7812, 0.9792, 0.7812, 0.9792, 0.03125, 0.9792, 0.0625, 0.9792, 0.03125, 0.9792, 0.4375, 0.9792, 0.4688, 0.9792, 0.4375, 0.9792, 0.875, 0.9792, 0.8438, 0.9792, 0.8438, 0.9792, 0.03125, 0.9792, 0.0, 0.9792, 0.0, 0.9792, 0.4375, 0.9792, 0.4063, 0.9792, 0.4063, 0.9792, 0.8125, 0.9792, 0.8438, 0.9792, 0.8125, 0.9792, 0.375, 0.9792, 0.4063, 0.9792, 0.375, 0.9792, 0.8125, 0.9792, 0.7812, 0.9792, 0.7812, 0.9792, 0.3438, 0.9792, 0.375, 0.9792, 0.3438, 0.9792, 0.7812, 0.9792, 0.75, 0.9792, 0.75, 0.9792, 0.3125, 0.9792, 0.3438, 0.9792, 0.3125, 0.9792, 0.75, 0.9792, 0.7188, 0.9792, 0.7188, 0.9792, 0.2812, 0.9792, 0.3125, 0.9792, 0.2812, 0.9792, 0.6875, 0.9792, 0.7188, 0.9792, 0.6875, 0.9792, 0.25, 0.9792, 0.2812, 0.9792, 0.25, 0.9792, 0.6875, 0.9792, 0.6562, 0.9792, 0.6562, 0.9792, 0.2188, 0.9792, 0.25, 0.9792, 0.2188, 0.9792, 0.6562, 0.9792, 0.625, 0.9792, 0.625, 0.9792, 0.1875, 0.9792, 0.2188, 0.9792, 0.1875, 0.9792, 0.625, 0.9792, 0.5938, 0.9792, 0.5938, 0.9792, 0.1562, 0.9792, 0.1875, 0.9792, 0.1562, 0.9792, 0.5938, 0.9792, 0.5625, 0.9792, 0.5625, 0.9792, 0.9688, 0.9792, 1.0, 0.9792, 0.9688, 0.9792, 0.125, 0.9792, 0.1562, 0.9792, 0.125, 0.9792, 0.5312, 0.9792, 0.5625, 0.9792, 0.5312, 0.9792, 0.9688, 0.9792, 0.9375, 0.9792, 0.9375, 0.9792, 0.125, 0.9792, 0.09375, 0.9792, 0.09375, 0.9792, 0.5312, 0.9792, 0.5, 0.9792, 0.5, 0.9792, 0.9375, 0.9792, 0.9062, 0.9792, 0.9062, 0.9792, 0.0625, 0.9792, 0.09375, 0.9792, 0.0625, 0.9792, 0.5, 0.9792, 0.4688, 0.9792, 0.4688, 0.9792, 0.3438, 0.9792, 0.375, 0.9792, 0.3438, 0.9792, 0.7812, 0.9792, 0.75, 0.9792, 0.75, 0.9792, 0.3125, 0.9792, 0.3438, 0.9792, 0.3125, 0.9792, 0.75, 0.9792, 0.7188, 0.9792, 0.7188, 0.9792, 0.2812, 0.9792, 0.3125, 0.9792, 0.2812, 0.9792, 0.6875, 0.9792, 0.7188, 0.9792, 0.6875, 0.9792, 0.25, 0.9792, 0.2812, 0.9792, 0.25, 0.9792, 0.6875, 0.9792, 0.6562, 0.9792, 0.6562, 0.9792, 0.2188, 0.9792, 0.25, 0.9792, 0.2188, 0.9792, 0.625, 0.9792, 0.6562, 0.9792, 0.625, 0.9792, 0.1875, 0.9792, 0.2188, 0.9792, 0.1875, 0.9792, 0.625, 0.9792, 0.5938, 0.9792, 0.5938, 0.9792, 0.1562, 0.9792, 0.1875, 0.9792, 0.1562, 0.9792, 0.5938, 0.9792, 0.5625, 0.9792, 0.5625, 0.9792, 1.0, 0.9792, 0.9688, 0.9792, 0.9688, 0.9792, 0.125, 0.9792, 0.1562, 0.9792, 0.125, 0.9792, 0.5312, 0.9792, 0.5625, 0.9792, 0.5312, 0.9792, 0.9688, 0.9792, 0.9375, 0.9792, 0.9375, 0.9792, 0.09375, 0.9792, 0.125, 0.9792, 0.09375, 0.9792, 0.5312, 0.9792, 0.5, 0.9792, 0.5, 0.9792, 0.9062, 0.9792, 0.9375, 0.9792, 0.9062, 0.9792, 0.0625, 0.9792, 0.09375, 0.9792, 0.0625, 0.9792, 0.5, 0.9792, 0.4688, 0.9792, 0.4688, 0.9792, 0.875, 0.9792, 0.9062, 0.9792, 0.875, 0.9792, 0.03125, 0.9792, 0.0625, 0.9792, 0.03125, 0.9792, 0.4375, 0.9792, 0.4688, 0.9792, 0.4375, 0.9792, 0.875, 0.9792, 0.8438, 0.9792, 0.8438, 0.9792, 0.03125, 0.9792, 0.0, 0.9792, 0.0, 0.9792, 0.4375, 0.9792, 0.4063, 0.9792, 0.4063, 0.9792, 0.8125, 0.9792, 0.8438, 0.9792, 0.8125, 0.9792, 0.375, 0.9792, 0.4063, 0.9792, 0.375, 0.9792, 0.625, 0.9792, 0.5938, 0.9792, 0.5938, 0.9792, 0.1562, 0.9792, 0.1875, 0.9792, 0.1562, 0.9792, 0.5938, 0.9792, 0.5625, 0.9792, 0.5625, 0.9792, 0.9688, 0.9792, 1.0, 0.9792, 0.9688, 0.9792, 0.125, 0.9792, 0.1562, 0.9792, 0.125, 0.9792, 0.5312, 0.9792, 0.5625, 0.9792, 0.5312, 0.9792, 0.9688, 0.9792, 0.9375, 0.9792, 0.9375, 0.9792, 0.09375, 0.9792, 0.125, 0.9792, 0.09375, 0.9792, 0.5312, 0.9792, 0.5, 0.9792, 0.5, 0.9792, 0.9375, 0.9792, 0.9062, 0.9792, 0.9062, 0.9792, 0.0625, 0.9792, 0.09375, 0.9792, 0.0625, 0.9792, 0.5, 0.9792, 0.4688, 0.9792, 0.4688, 0.9792, 0.875, 0.9792, 0.9062, 0.9792, 0.875, 0.9792, 0.03125, 0.9792, 0.0625, 0.9792, 0.03125, 0.9792, 0.4375, 0.9792, 0.4688, 0.9792, 0.4375, 0.9792, 0.875, 0.9792, 0.8438, 0.9792, 0.8438, 0.9792, 0.03125, 0.9792, 0.0, 0.9792, 0.0, 0.9792, 0.4375, 0.9792, 0.4063, 0.9792, 0.4063, 0.9792, 0.8125, 0.9792, 0.8438, 0.9792, 0.8125, 0.9792, 0.375, 0.9792, 0.4063, 0.9792, 0.375, 0.9792, 0.8125, 0.9792, 0.7812, 0.9792, 0.7812, 0.9792, 0.375, 0.9792, 0.3438, 0.9792, 0.3438, 0.9792, 0.7812, 0.9792, 0.75, 0.9792, 0.75, 0.9792, 0.3438, 0.9792, 0.3125, 0.9792, 0.3125, 0.9792, 0.75, 0.9792, 0.7188, 0.9792, 0.7188, 0.9792, 0.2812, 0.9792, 0.3125, 0.9792, 0.2812, 0.9792, 0.6875, 0.9792, 0.7188, 0.9792, 0.6875, 0.9792, 0.25, 0.9792, 0.2812, 0.9792, 0.25, 0.9792, 0.6875, 0.9792, 0.6562, 0.9792, 0.6562, 0.9792, 0.2188, 0.9792, 0.25, 0.9792, 0.2188, 0.9792, 0.6562, 0.9792, 0.625, 0.9792, 0.625, 0.9792, 0.1875, 0.9792, 0.2188, 0.9792, 0.1875, 0.9792, 0.7032, 0.4854, 0.75, 0.49, 0.7968, 0.4854, 0.7968, 0.4854, 0.8418, 0.4717, 0.8833, 0.4496, 0.8833, 0.4496, 0.9197, 0.4197, 0.9496, 0.3833, 0.9496, 0.3833, 0.9717, 0.3418, 0.8833, 0.4496, 0.9717, 0.3418, 0.9854, 0.2968, 0.8833, 0.4496, 0.9854, 0.2968, 0.99, 0.25, 0.9854, 0.2032, 0.9854, 0.2032, 0.9717, 0.1582, 0.9854, 0.2968, 0.9717, 0.1582, 0.9496, 0.1167, 0.9854, 0.2968, 0.9496, 0.1167, 0.9197, 0.08029, 0.7968, 0.01461, 0.9197, 0.08029, 0.8833, 0.05045, 0.7968, 0.01461, 0.8833, 0.05045, 0.8418, 0.02827, 0.7968, 0.01461, 0.7968, 0.01461, 0.75, 0.01, 0.7032, 0.01461, 0.7032, 0.01461, 0.6582, 0.02827, 0.6167, 0.05045, 0.6167, 0.05045, 0.5803, 0.08029, 0.5504, 0.1167, 0.5504, 0.1167, 0.5283, 0.1582, 0.5146, 0.2032, 0.5146, 0.2032, 0.51, 0.25, 0.5146, 0.2968, 0.5146, 0.2968, 0.5283, 0.3418, 0.5504, 0.3833, 0.5504, 0.3833, 0.5803, 0.4197, 0.7032, 0.4854, 0.5803, 0.4197, 0.6167, 0.4496, 0.7032, 0.4854, 0.6167, 0.4496, 0.6582, 0.4717, 0.7032, 0.4854, 0.7032, 0.4854, 0.7968, 0.4854, 0.8833, 0.4496, 0.7968, 0.01461, 0.7032, 0.01461, 0.5146, 0.2032, 0.7032, 0.01461, 0.6167, 0.05045, 0.5146, 0.2032, 0.6167, 0.05045, 0.5504, 0.1167, 0.5146, 0.2032, 0.5146, 0.2032, 0.5146, 0.2968, 0.7032, 0.4854, 0.5146, 0.2968, 0.5504, 0.3833, 0.7032, 0.4854, 0.7032, 0.4854, 0.8833, 0.4496, 0.9854, 0.2968, 0.9854, 0.2968, 0.9496, 0.1167, 0.7968, 0.01461, 0.7032, 0.4854, 0.9854, 0.2968, 0.5146, 0.2032, 0.1562, 0.9792, 0.1875, 0.9792, 0.1875, 0.9792, 0.1875, 0.9792, 0.2188, 0.9792, 0.2188, 0.9792, 0.25, 0.9792, 0.2812, 0.9792, 0.2812, 0.9792, 0.6875, 0.9792, 0.7188, 0.9792, 0.7188, 0.9792, 0.2812, 0.9792, 0.3125, 0.9792, 0.3125, 0.9792, 0.3438, 0.9792, 0.375, 0.9792, 0.375, 0.9792, 0.375, 0.9792, 0.4063, 0.9792, 0.4063, 0.9792, 0.8125, 0.9792, 0.8438, 0.9792, 0.8438, 0.9792, 0.0, 0.9792, 0.03125, 0.9792, 0.03125, 0.9792, 0.4375, 0.9792, 0.4688, 0.9792, 0.4688, 0.9792, 0.875, 0.9792, 0.9062, 0.9792, 0.9062, 0.9792, 0.0625, 0.9792, 0.09375, 0.9792, 0.09375, 0.9792, 0.5312, 0.9792, 0.5625, 0.9792, 0.5625, 0.9792, 0.125, 0.9792, 0.1562, 0.9792, 0.1562, 0.9792, 1.0, 0.9792, 0.9688, 0.9792, 0.9688, 0.5, 0.9688, 0.9792, 0.9375, 0.9792, 0.9375, 0.5, 0.9375, 0.9792, 0.9062, 0.9792, 0.9062, 0.5, 0.9062, 0.9792, 0.875, 0.9792, 0.875, 0.5, 0.875, 0.9792, 0.8438, 0.9792, 0.8438, 0.5, 0.8438, 0.9792, 0.8125, 0.9792, 0.8125, 0.5, 0.8125, 0.9792, 0.7812, 0.9792, 0.7812, 0.5, 0.7812, 0.9792, 0.75, 0.9792, 0.75, 0.5, 0.75, 0.9792, 0.7188, 0.9792, 0.7188, 0.5, 0.7188, 0.9792, 0.6875, 0.9792, 0.6875, 0.5, 0.6875, 0.9792, 0.6562, 0.9792, 0.6562, 0.5, 0.6562, 0.9792, 0.625, 0.9792, 0.625, 0.5, 0.625, 0.9792, 0.5938, 0.9792, 0.5938, 0.5, 0.5938, 0.9792, 0.5625, 0.9792, 0.5625, 0.5, 0.5625, 0.9792, 0.5312, 0.9792, 0.5312, 0.5, 0.5312, 0.9792, 0.5, 0.9792, 0.5, 0.5, 0.5, 0.9792, 0.4688, 0.9792, 0.4688, 0.5, 0.4688, 0.9792, 0.4375, 0.9792, 0.4375, 0.5, 0.4375, 0.9792, 0.4063, 0.9792, 0.4062, 0.5, 0.4063, 0.9792, 0.375, 0.9792, 0.375, 0.5, 0.375, 0.9792, 0.3438, 0.9792, 0.3438, 0.5, 0.3438, 0.9792, 0.3125, 0.9792, 0.3125, 0.5, 0.3125, 0.9792, 0.2812, 0.9792, 0.2812, 0.5, 0.2812, 0.9792, 0.25, 0.9792, 0.25, 0.5, 0.25, 0.9792, 0.2188, 0.9792, 0.2188, 0.5, 0.2188, 0.9792, 0.1875, 0.9792, 0.1875, 0.5, 0.1875, 0.9792, 0.1562, 0.9792, 0.1562, 0.5, 0.1562, 0.9792, 0.125, 0.9792, 0.125, 0.5, 0.125, 0.9792, 0.09375, 0.9792, 0.09375, 0.5, 0.09375, 0.9792, 0.0625, 0.9792, 0.0625, 0.5, 0.03125, 0.9792, 0.0625, 0.9792, 0.0625, 0.9792, 0.0625, 0.9792, 0.03125, 0.9792, 0.03125, 0.5, 0.03125, 0.9792, 0.0, 0.9792, 0.0, 0.5, 0.25, 0.9792, 0.2812, 0.9792, 0.2812, 0.9792, 0.75, 0.9792, 0.75, 0.9792, 0.7188, 0.9792, 0.4688, 0.9792, 0.4688, 0.9792, 0.4375, 0.9792, 0.1562, 0.9792, 0.1875, 0.9792, 0.1875, 0.9792, 0.875, 0.9792, 0.875, 0.9792, 0.8438, 0.9792, 0.5938, 0.9792, 0.5938, 0.9792, 0.5625, 0.9792, 0.2812, 0.9792, 0.3125, 0.9792, 0.3125, 0.9792, 0.9688, 0.9792, 1.0, 0.9792, 1.0, 0.9792, 0.03125, 0.9792, 0.03125, 0.9792, 0.0, 0.9792, 0.7188, 0.9792, 0.7188, 0.9792, 0.6875, 0.9792, 0.4375, 0.9792, 0.4375, 0.9792, 0.4063, 0.9792, 0.125, 0.9792, 0.1562, 0.9792, 0.1562, 0.9792, 0.8438, 0.9792, 0.8438, 0.9792, 0.8125, 0.9792, 0.5625, 0.9792, 0.5625, 0.9792, 0.5312, 0.9792, 0.25, 0.9792, 0.2812, 0.9792, 0.2812, 0.9792, 0.9688, 0.9792, 0.9688, 0.9792, 0.9375, 0.9792, 0.6875, 0.9792, 0.6875, 0.9792, 0.6562, 0.9792, 0.4063, 0.9792, 0.4063, 0.9792, 0.375, 0.9792, 0.09375, 0.9792, 0.125, 0.9792, 0.125, 0.9792, 0.8125, 0.9792, 0.8125, 0.9792, 0.7812, 0.9792, 0.5312, 0.9792, 0.5312, 0.9792, 0.5, 0.9792, 0.2188, 0.9792, 0.25, 0.9792, 0.25, 0.9792, 0.9375, 0.9792, 0.9375, 0.9792, 0.9062, 0.9792, 0.6562, 0.9792, 0.6562, 0.9792, 0.625, 0.9792, 0.3438, 0.9792, 0.375, 0.9792, 0.375, 0.9792, 0.0625, 0.9792, 0.09375, 0.9792, 0.09375, 0.9792, 0.7812, 0.9792, 0.7812, 0.9792, 0.75, 0.9792, 0.5, 0.9792, 0.5, 0.9792, 0.4688, 0.9792, 0.1875, 0.9792, 0.2188, 0.9792, 0.2188, 0.9792, 0.875, 0.9792, 0.9062, 0.9792, 0.9062, 0.9792, 0.625, 0.9792, 0.625, 0.9792, 0.5938, 0.9792, 0.3125, 0.9792, 0.3438, 0.9792, 0.3438, 0.9792, 0.1562, 0.9792, 0.1875, 0.9792, 0.1875, 0.9792, 0.6875, 0.9792, 0.6875, 0.9792, 0.6562, 0.9792, 0.2188, 0.9792, 0.25, 0.9792, 0.25, 0.9792, 0.6562, 0.9792, 0.6562, 0.9792, 0.625, 0.9792, 0.1875, 0.9792, 0.2188, 0.9792, 0.2188, 0.9792, 0.625, 0.9792, 0.625, 0.9792, 0.5938, 0.9792, 0.1562, 0.9792, 0.1875, 0.9792, 0.1875, 0.9792, 0.5938, 0.9792, 0.5938, 0.9792, 0.5625, 0.9792, 0.9688, 0.9792, 1.0, 0.9792, 1.0, 0.9792, 0.125, 0.9792, 0.1562, 0.9792, 0.1562, 0.9792, 0.5312, 0.9792, 0.5625, 0.9792, 0.5625, 0.9792, 0.9688, 0.9792, 0.9688, 0.9792, 0.9375, 0.9792, 0.09375, 0.9792, 0.125, 0.9792, 0.125, 0.9792, 0.5312, 0.9792, 0.5312, 0.9792, 0.5, 0.9792, 0.9375, 0.9792, 0.9375, 0.9792, 0.9062, 0.9792, 0.09375, 0.9792, 0.09375, 0.9792, 0.0625, 0.9792, 0.5, 0.9792, 0.5, 0.9792, 0.4688, 0.9792, 0.875, 0.9792, 0.9062, 0.9792, 0.9062, 0.9792, 0.03125, 0.9792, 0.0625, 0.9792, 0.0625, 0.9792, 0.4375, 0.9792, 0.4688, 0.9792, 0.4688, 0.9792, 0.875, 0.9792, 0.875, 0.9792, 0.8438, 0.9792, 0.03125, 0.9792, 0.03125, 0.9792, 0.0, 0.9792, 0.4375, 0.9792, 0.4375, 0.9792, 0.4063, 0.9792, 0.8438, 0.9792, 0.8438, 0.9792, 0.8125, 0.9792, 0.4063, 0.9792, 0.4063, 0.9792, 0.375, 0.9792, 0.8125, 0.9792, 0.8125, 0.9792, 0.7812, 0.9792, 0.3438, 0.9792, 0.375, 0.9792, 0.375, 0.9792, 0.7812, 0.9792, 0.7812, 0.9792, 0.75, 0.9792, 0.3125, 0.9792, 0.3438, 0.9792, 0.3438, 0.9792, 0.75, 0.9792, 0.75, 0.9792, 0.7188, 0.9792, 0.2812, 0.9792, 0.3125, 0.9792, 0.3125, 0.9792, 0.7188, 0.9792, 0.7188, 0.9792, 0.6875, 0.9792, 0.2188, 0.9792, 0.25, 0.9792, 0.25, 0.9792, 0.5938, 0.9792, 0.5938, 0.9792, 0.5625, 0.9792, 0.9688, 0.9792, 1.0, 0.9792, 1.0, 0.9792, 0.125, 0.9792, 0.1562, 0.9792, 0.1562, 0.9792, 0.5312, 0.9792, 0.5625, 0.9792, 0.5625, 0.9792, 0.9375, 0.9792, 0.9688, 0.9792, 0.9688, 0.9792, 0.09375, 0.9792, 0.125, 0.9792, 0.125, 0.9792, 0.5, 0.9792, 0.5312, 0.9792, 0.5312, 0.9792, 0.9375, 0.9792, 0.9375, 0.9792, 0.9062, 0.9792, 0.09375, 0.9792, 0.09375, 0.9792, 0.0625, 0.9792, 0.5, 0.9792, 0.5, 0.9792, 0.4688, 0.9792, 0.875, 0.9792, 0.9062, 0.9792, 0.9062, 0.9792, 0.03125, 0.9792, 0.0625, 0.9792, 0.0625, 0.9792, 0.4375, 0.9792, 0.4688, 0.9792, 0.4688, 0.9792, 0.875, 0.9792, 0.875, 0.9792, 0.8438, 0.9792, 0.03125, 0.9792, 0.03125, 0.9792, 0.0, 0.9792, 0.4063, 0.9792, 0.4375, 0.9792, 0.4375, 0.9792, 0.8438, 0.9792, 0.8438, 0.9792, 0.8125, 0.9792, 0.4063, 0.9792, 0.4063, 0.9792, 0.375, 0.9792, 0.8125, 0.9792, 0.8125, 0.9792, 0.7812, 0.9792, 0.3438, 0.9792, 0.375, 0.9792, 0.375, 0.9792, 0.7812, 0.9792, 0.7812, 0.9792, 0.75, 0.9792, 0.3438, 0.9792, 0.3438, 0.9792, 0.3125, 0.9792, 0.75, 0.9792, 0.75, 0.9792, 0.7188, 0.9792, 0.2812, 0.9792, 0.3125, 0.9792, 0.3125, 0.9792, 0.7188, 0.9792, 0.7188, 0.9792, 0.6875, 0.9792, 0.25, 0.9792, 0.2812, 0.9792, 0.2812, 0.9792, 0.6875, 0.9792, 0.6875, 0.9792, 0.6562, 0.9792, 0.2188, 0.9792, 0.25, 0.9792, 0.25, 0.9792, 0.6562, 0.9792, 0.6562, 0.9792, 0.625, 0.9792, 0.1875, 0.9792, 0.2188, 0.9792, 0.2188, 0.9792, 0.625, 0.9792, 0.625, 0.9792, 0.5938, 0.9792, 0.9688, 0.9792, 1.0, 0.9792, 1.0, 0.9792, 0.6562, 0.9792, 0.6562, 0.9792, 0.625, 0.9792, 0.1875, 0.9792, 0.2188, 0.9792, 0.2188, 0.9792, 0.625, 0.9792, 0.625, 0.9792, 0.5938, 0.9792, 0.1562, 0.9792, 0.1875, 0.9792, 0.1875, 0.9792, 0.5938, 0.9792, 0.5938, 0.9792, 0.5625, 0.9792, 0.9688, 0.9792, 1.0, 0.9792, 1.0, 0.9792, 0.125, 0.9792, 0.1562, 0.9792, 0.1562, 0.9792, 0.5312, 0.9792, 0.5625, 0.9792, 0.5625, 0.9792, 0.9375, 0.9792, 0.9688, 0.9792, 0.9688, 0.9792, 0.09375, 0.9792, 0.125, 0.9792, 0.125, 0.9792, 0.5, 0.9792, 0.5312, 0.9792, 0.5312, 0.9792, 0.9375, 0.9792, 0.9375, 0.9792, 0.9062, 0.9792, 0.09375, 0.9792, 0.09375, 0.9792, 0.0625, 0.9792, 0.5, 0.9792, 0.5, 0.9792, 0.4688, 0.9792, 0.875, 0.9792, 0.9062, 0.9792, 0.9062, 0.9792, 0.03125, 0.9792, 0.0625, 0.9792, 0.0625, 0.9792, 0.4375, 0.9792, 0.4688, 0.9792, 0.4688, 0.9792, 0.875, 0.9792, 0.875, 0.9792, 0.8438, 0.9792, 0.03125, 0.9792, 0.03125, 0.9792, 0.0, 0.9792, 0.4063, 0.9792, 0.4375, 0.9792, 0.4375, 0.9792, 0.8125, 0.9792, 0.8438, 0.9792, 0.8438, 0.9792, 0.375, 0.9792, 0.4063, 0.9792, 0.4063, 0.9792, 0.8125, 0.9792, 0.8125, 0.9792, 0.7812, 0.9792, 0.3438, 0.9792, 0.375, 0.9792, 0.375, 0.9792, 0.7812, 0.9792, 0.7812, 0.9792, 0.75, 0.9792, 0.3438, 0.9792, 0.3438, 0.9792, 0.3125, 0.9792, 0.75, 0.9792, 0.75, 0.9792, 0.7188, 0.9792, 0.2812, 0.9792, 0.3125, 0.9792, 0.3125, 0.9792, 0.6875, 0.9792, 0.7188, 0.9792, 0.7188, 0.9792, 0.25, 0.9792, 0.2812, 0.9792, 0.2812, 0.9792, 0.6875, 0.9792, 0.6875, 0.9792, 0.6562, 0.9792, 0.9062, 0.9792, 0.9062, 0.9792, 0.875, 0.9792, 0.125, 0.9792, 0.1562, 0.9792, 0.1562, 0.9792, 0.5312, 0.9792, 0.5625, 0.9792, 0.5625, 0.9792, 0.9375, 0.9792, 0.9688, 0.9792, 0.9688, 0.9792, 0.09375, 0.9792, 0.125, 0.9792, 0.125, 0.9792, 0.5312, 0.9792, 0.5312, 0.9792, 0.5, 0.9792, 0.9375, 0.9792, 0.9375, 0.9792, 0.9062, 0.9792, 0.09375, 0.9792, 0.09375, 0.9792, 0.0625, 0.9792, 0.5, 0.9792, 0.5, 0.9792, 0.4688, 0.9792, 0.875, 0.9792, 0.9062, 0.9792, 0.9062, 0.9792, 0.03125, 0.9792, 0.0625, 0.9792, 0.0625, 0.9792, 0.4688, 0.9792, 0.4688, 0.9792, 0.4375, 0.9792, 0.875, 0.9792, 0.875, 0.9792, 0.8438, 0.9792, 0.0, 0.9792, 0.03125, 0.9792, 0.03125, 0.9792, 0.4375, 0.9792, 0.4375, 0.9792, 0.4063, 0.9792, 0.8125, 0.9792, 0.8438, 0.9792, 0.8438, 0.9792, 0.375, 0.9792, 0.4063, 0.9792, 0.4063, 0.9792, 0.8125, 0.9792, 0.8125, 0.9792, 0.7812, 0.9792, 0.3438, 0.9792, 0.375, 0.9792, 0.375, 0.9792, 0.7812, 0.9792, 0.7812, 0.9792, 0.75, 0.9792, 0.3438, 0.9792, 0.3438, 0.9792, 0.3125, 0.9792, 0.75, 0.9792, 0.75, 0.9792, 0.7188, 0.9792, 0.2812, 0.9792, 0.3125, 0.9792, 0.3125, 0.9792, 0.6875, 0.9792, 0.7188, 0.9792, 0.7188, 0.9792, 0.25, 0.9792, 0.2812, 0.9792, 0.2812, 0.9792, 0.6875, 0.9792, 0.6875, 0.9792, 0.6562, 0.9792, 0.2188, 0.9792, 0.25, 0.9792, 0.25, 0.9792, 0.6562, 0.9792, 0.6562, 0.9792, 0.625, 0.9792, 0.1875, 0.9792, 0.2188, 0.9792, 0.2188, 0.9792, 0.625, 0.9792, 0.625, 0.9792, 0.5938, 0.9792, 0.1562, 0.9792, 0.1875, 0.9792, 0.1875, 0.9792, 0.5938, 0.9792, 0.5938, 0.9792, 0.5625, 0.9792, 0.8125, 0.9792, 0.8125, 0.9792, 0.7812, 0.9792, 0.03125, 0.9792, 0.0625, 0.9792, 0.0625, 0.9792, 0.4375, 0.9792, 0.4688, 0.9792, 0.4688, 0.9792, 0.875, 0.9792, 0.875, 0.9792, 0.8438, 0.9792, 0.03125, 0.9792, 0.03125, 0.9792, 0.0, 0.9792, 0.4375, 0.9792, 0.4375, 0.9792, 0.4063, 0.9792, 0.8125, 0.9792, 0.8438, 0.9792, 0.8438, 0.9792, 0.375, 0.9792, 0.4063, 0.9792, 0.4063, 0.9792, 0.8125, 0.9792, 0.8125, 0.9792, 0.7812, 0.9792, 0.3438, 0.9792, 0.375, 0.9792, 0.375, 0.9792, 0.7812, 0.9792, 0.7812, 0.9792, 0.75, 0.9792, 0.3125, 0.9792, 0.3438, 0.9792, 0.3438, 0.9792, 0.75, 0.9792, 0.75, 0.9792, 0.7188, 0.9792, 0.2812, 0.9792, 0.3125, 0.9792, 0.3125, 0.9792, 0.6875, 0.9792, 0.7188, 0.9792, 0.7188, 0.9792, 0.25, 0.9792, 0.2812, 0.9792, 0.2812, 0.9792, 0.6875, 0.9792, 0.6875, 0.9792, 0.6562, 0.9792, 0.2188, 0.9792, 0.25, 0.9792, 0.25, 0.9792, 0.6562, 0.9792, 0.6562, 0.9792, 0.625, 0.9792, 0.1875, 0.9792, 0.2188, 0.9792, 0.2188, 0.9792, 0.625, 0.9792, 0.625, 0.9792, 0.5938, 0.9792, 0.1562, 0.9792, 0.1875, 0.9792, 0.1875, 0.9792, 0.5938, 0.9792, 0.5938, 0.9792, 0.5625, 0.9792, 0.9688, 0.9792, 1.0, 0.9792, 1.0, 0.9792, 0.125, 0.9792, 0.1562, 0.9792, 0.1562, 0.9792, 0.5312, 0.9792, 0.5625, 0.9792, 0.5625, 0.9792, 0.9688, 0.9792, 0.9688, 0.9792, 0.9375, 0.9792, 0.125, 0.9792, 0.125, 0.9792, 0.09375, 0.9792, 0.5312, 0.9792, 0.5312, 0.9792, 0.5, 0.9792, 0.9375, 0.9792, 0.9375, 0.9792, 0.9062, 0.9792, 0.0625, 0.9792, 0.09375, 0.9792, 0.09375, 0.9792, 0.5, 0.9792, 0.5, 0.9792, 0.4688, 0.9792, 0.3438, 0.9792, 0.375, 0.9792, 0.375, 0.9792, 0.7812, 0.9792, 0.7812, 0.9792, 0.75, 0.9792, 0.3125, 0.9792, 0.3438, 0.9792, 0.3438, 0.9792, 0.75, 0.9792, 0.75, 0.9792, 0.7188, 0.9792, 0.2812, 0.9792, 0.3125, 0.9792, 0.3125, 0.9792, 0.6875, 0.9792, 0.7188, 0.9792, 0.7188, 0.9792, 0.25, 0.9792, 0.2812, 0.9792, 0.2812, 0.9792, 0.6875, 0.9792, 0.6875, 0.9792, 0.6562, 0.9792, 0.2188, 0.9792, 0.25, 0.9792, 0.25, 0.9792, 0.625, 0.9792, 0.6562, 0.9792, 0.6562, 0.9792, 0.1875, 0.9792, 0.2188, 0.9792, 0.2188, 0.9792, 0.625, 0.9792, 0.625, 0.9792, 0.5938, 0.9792, 0.1562, 0.9792, 0.1875, 0.9792, 0.1875, 0.9792, 0.5938, 0.9792, 0.5938, 0.9792, 0.5625, 0.9792, 1.0, 0.9792, 1.0, 0.9792, 0.9688, 0.9792, 0.125, 0.9792, 0.1562, 0.9792, 0.1562, 0.9792, 0.5312, 0.9792, 0.5625, 0.9792, 0.5625, 0.9792, 0.9688, 0.9792, 0.9688, 0.9792, 0.9375, 0.9792, 0.09375, 0.9792, 0.125, 0.9792, 0.125, 0.9792, 0.5312, 0.9792, 0.5312, 0.9792, 0.5, 0.9792, 0.9062, 0.9792, 0.9375, 0.9792, 0.9375, 0.9792, 0.0625, 0.9792, 0.09375, 0.9792, 0.09375, 0.9792, 0.5, 0.9792, 0.5, 0.9792, 0.4688, 0.9792, 0.875, 0.9792, 0.9062, 0.9792, 0.9062, 0.9792, 0.03125, 0.9792, 0.0625, 0.9792, 0.0625, 0.9792, 0.4375, 0.9792, 0.4688, 0.9792, 0.4688, 0.9792, 0.875, 0.9792, 0.875, 0.9792, 0.8438, 0.9792, 0.03125, 0.9792, 0.03125, 0.9792, 0.0, 0.9792, 0.4375, 0.9792, 0.4375, 0.9792, 0.4063, 0.9792, 0.8125, 0.9792, 0.8438, 0.9792, 0.8438, 0.9792, 0.375, 0.9792, 0.4063, 0.9792, 0.4063, 0.9792, 0.625, 0.9792, 0.625, 0.9792, 0.5938, 0.9792, 0.9688, 0.9792, 1.0, 0.9792, 1.0, 0.9792, 0.1562, 0.9792, 0.1875, 0.9792, 0.1875, 0.9792, 0.5938, 0.9792, 0.5938, 0.9792, 0.5625, 0.9792, 0.9688, 0.9792, 1.0, 0.9792, 1.0, 0.9792, 0.125, 0.9792, 0.1562, 0.9792, 0.1562, 0.9792, 0.5312, 0.9792, 0.5625, 0.9792, 0.5625, 0.9792, 0.9688, 0.9792, 0.9688, 0.9792, 0.9375, 0.9792, 0.09375, 0.9792, 0.125, 0.9792, 0.125, 0.9792, 0.5312, 0.9792, 0.5312, 0.9792, 0.5, 0.9792, 0.9375, 0.9792, 0.9375, 0.9792, 0.9062, 0.9792, 0.0625, 0.9792, 0.09375, 0.9792, 0.09375, 0.9792, 0.5, 0.9792, 0.5, 0.9792, 0.4688, 0.9792, 0.875, 0.9792, 0.9062, 0.9792, 0.9062, 0.9792, 0.03125, 0.9792, 0.0625, 0.9792, 0.0625, 0.9792, 0.4375, 0.9792, 0.4688, 0.9792, 0.4688, 0.9792, 0.875, 0.9792, 0.875, 0.9792, 0.8438, 0.9792, 0.03125, 0.9792, 0.03125, 0.9792, 0.0, 0.9792, 0.4375, 0.9792, 0.4375, 0.9792, 0.4063, 0.9792, 0.8125, 0.9792, 0.8438, 0.9792, 0.8438, 0.9792, 0.375, 0.9792, 0.4063, 0.9792, 0.4063, 0.9792, 0.8125, 0.9792, 0.8125, 0.9792, 0.7812, 0.9792, 0.375, 0.9792, 0.375, 0.9792, 0.3438, 0.9792, 0.7812, 0.9792, 0.7812, 0.9792, 0.75, 0.9792, 0.3438, 0.9792, 0.3438, 0.9792, 0.3125, 0.9792, 0.75, 0.9792, 0.75, 0.9792, 0.7188, 0.9792, 0.2812, 0.9792, 0.3125, 0.9792, 0.3125, 0.9792, 0.6875, 0.9792, 0.7188, 0.9792, 0.7188, 0.9792, 0.25, 0.9792, 0.2812, 0.9792, 0.2812, 0.9792, 0.6875, 0.9792, 0.6875, 0.9792, 0.6562, 0.9792, 0.2188, 0.9792, 0.25, 0.9792, 0.25, 0.9792, 0.6562, 0.9792, 0.6562, 0.9792, 0.625, 0.9792, 0.1875, 0.9792, 0.2188, 0.9792, 0.2188, 0.9792])
me_cylinder_001.use_remesh_fix_poles = True
me_cylinder_001.use_remesh_preserve_attributes = False
me_cylinder_001.use_mirror_vertex_groups = False
me_cylinder_001.update()

# ---- objects
ob_light = bpy.data.objects.new('Light', light_light)
ob_camera = bpy.data.objects.new('Camera', cam_camera)
ob_cylinder = bpy.data.objects.new('Cylinder', me_cylinder_001)

# ---- transforms, parenting, visibility, modifiers, constraints
ob_light.location = (4.076, 1.005, 5.904)
ob_light.rotation_euler = (0.6503, 0.05522, 1.866)
ob_light.lock_rotations_4d = False
ob_light.empty_display_type = 'ARROWS'
ob_light.color = (0.0, 0.0, 0.0, 0.0)
ob_light.lineart.crease_threshold = 0.0
ob_camera.location = (7.359, -6.926, 4.958)
ob_camera.rotation_euler = (1.109, 0.0, 0.8149)
ob_camera.lock_rotations_4d = False
ob_camera.empty_display_type = 'ARROWS'
ob_camera.color = (0.0, 0.0, 0.0, 0.0)
ob_camera.display_type = 'WIRE'
ob_camera.lineart.crease_threshold = 0.0
ob_cylinder.location = (0.0, 0.0, 0.9796)
ob_cylinder.lineart.crease_threshold = 0.0

# ---- collection membership
col_collection.objects.link(ob_light)
col_collection.objects.link(ob_camera)
col_collection.objects.link(ob_cylinder)

# ---- scene / render settings (as saved in the file)
scene.camera = ob_camera
scene.frame_start = 1; scene.frame_end = 250; scene.frame_set(1)
scene.render.engine = 'BLENDER_EEVEE_NEXT'
scene.cycles.use_denoising = False
scene.cycles.samples = 128
scene.cycles.sampling_pattern = 'TABULATED_SOBOL'
scene.cycles.use_adaptive_sampling = False
scene.cycles.use_light_tree = False
scene.view_settings.view_transform = 'Filmic'
bpy.context.view_layer.update()
